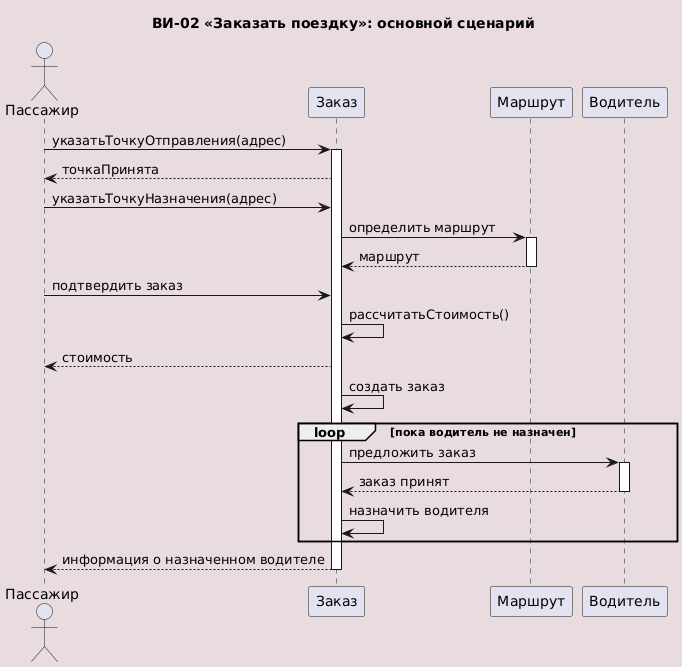

The diagram above was rendered by PlantUML. Its source (embedded in the PNG):
@startuml
!include ../../_style.puml

title ВИ-02 «Заказать поездку»: основной сценарий

actor "Пассажир" as passenger

participant "Заказ" as order
participant "Маршрут" as route
participant "Водитель" as driver

passenger -> order : указатьТочкуОтправления(адрес)
activate order
order --> passenger : точкаПринята

passenger -> order : указатьТочкуНазначения(адрес)

order -> route : определить маршрут
activate route
route --> order : маршрут
deactivate route

passenger -> order : подтвердить заказ

order -> order : рассчитатьСтоимость()
order --> passenger : стоимость

order -> order : создать заказ

loop пока водитель не назначен
    order -> driver : предложить заказ
    activate driver

    driver --> order : заказ принят
    deactivate driver

    order -> order : назначить водителя
end

order --> passenger : информация о назначенном водителе
deactivate order
@enduml